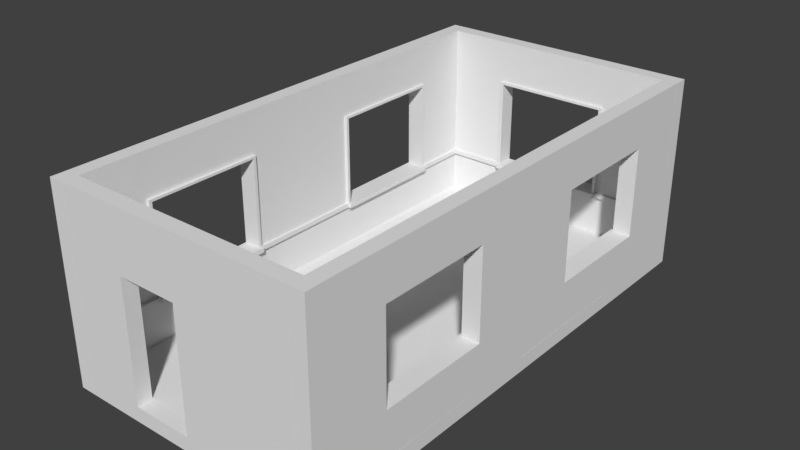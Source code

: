 # Source: SimpleRoomScene.blend  (saved by Blender 2.78.0; exported with 4.5.12 LTS)
import bpy
from mathutils import Matrix  # noqa: F401  (used for matrix-valued properties, if any)

bpy.ops.wm.read_factory_settings(use_empty=True)
scene = bpy.context.scene
scene.name = 'Scene'

# ---- collections
col_collection_1 = bpy.data.collections.new('Collection 1'); scene.collection.children.link(col_collection_1)

# ---- materials (node trees are filled in below, after node groups)
mat_material_001 = bpy.data.materials.new('Material.001')
mat_material_001.alpha_threshold = 0.0
mat_material_001.use_transparent_shadow = False
mat_material_001.roughness = 0.5
mat_material_001.line_color = (0.0, 0.0, 0.0, 1.0)

# ---- material node trees

# ---- world
world_world = bpy.data.worlds.new('World'); scene.world = world_world
world_world.color = (0.05088, 0.05088, 0.05088)
world_world.use_sun_shadow = False
world_world.sun_shadow_jitter_overblur = 0.0
world_world.cycles.sampling_method = 'MANUAL'

# ---- meshes
me_cornerfill4 = bpy.data.meshes.new('CornerFill4')
me_cornerfill4.from_pydata([(-2.0, 0.0, 0.0), (0.0, 0.0, 0.0), (-2.0, 0.0, 0.25), (0.0, 0.0, 0.25), (0.0, 4.0, 0.0), (-2.0, 4.0, 0.0), (0.0, 4.0, 0.25), (-2.0, 4.0, 0.25)], [], [(3, 6, 7, 2), (1, 4, 6, 3), (2, 7, 5, 0), (0, 1, 3, 2), (4, 5, 7, 6), (0, 5, 4, 1)])
me_cornerfill4.use_remesh_preserve_volume = False
me_cornerfill4.use_remesh_preserve_attributes = False
me_cornerfill4.use_mirror_vertex_groups = False
me_cornerfill4.update()
me_cornerfill3_25 = bpy.data.meshes.new('CornerFill3.25')
me_cornerfill3_25.from_pydata([(-2.0, 0.0, 0.0), (0.0, 0.0, 0.0), (-2.0, 0.0, 0.25), (0.0, 0.0, 0.25), (0.0, 3.25, 0.0), (-2.0, 3.25, 0.0), (0.0, 3.25, 0.25), (-2.0, 3.25, 0.25)], [], [(0, 5, 4, 1), (0, 1, 3, 2), (2, 7, 5, 0), (4, 5, 7, 6), (3, 6, 7, 2), (1, 4, 6, 3)])
me_cornerfill3_25.use_remesh_preserve_volume = False
me_cornerfill3_25.use_remesh_preserve_attributes = False
me_cornerfill3_25.use_mirror_vertex_groups = False
me_cornerfill3_25.update()
me_floor2x2 = bpy.data.meshes.new('Floor2x2')
me_floor2x2.from_pydata([(1.0, 1.0, -1.0), (1.0, -1.0, -1.0), (-1.0, -1.0, -1.0), (-1.0, 1.0, -1.0), (1.0, 1.0, 1.0), (1.0, -1.0, 1.0), (-1.0, -1.0, 1.0), (-1.0, 1.0, 1.0)], [], [(0, 1, 2, 3), (4, 7, 6, 5), (0, 4, 5, 1), (1, 5, 6, 2), (2, 6, 7, 3), (4, 0, 3, 7)])
me_floor2x2.materials.append(mat_material_001)
me_floor2x2.use_remesh_preserve_volume = False
me_floor2x2.use_remesh_preserve_attributes = False
me_floor2x2.use_mirror_vertex_groups = False
me_floor2x2.update()
me_vert_001 = bpy.data.meshes.new('Vert.001')
me_vert_001.from_pydata([(0.0, -1.093e-08, -0.25), (4.0, -1.093e-08, -0.25), (4.0, 3.0, -0.25), (0.0, 3.0, -0.25), (0.0, 1.5, -0.25), (2.0, 3.0, -0.25), (4.0, 1.5, -0.25), (2.0, -1.093e-08, -0.25), (2.899, 0.1008, 0.0), (3.0, -1.093e-08, -0.25), (4.0, 2.25, -0.25), (1.0, 3.0, -0.25), (0.0, 2.25, -0.25), (4.0, 0.75, -0.25), (1.0, -1.093e-08, -0.25), (0.0, 0.75, -0.25), (3.0, 3.0, -0.25), (3.0, 1.5, -0.25), (1.0, 1.5, -0.25), (2.0, 0.75, -0.25), (2.0, 2.25, -0.25), (1.0, 2.25, -0.25), (1.0, 0.75, -0.25), (3.0, 0.75, -0.25), (3.0, 2.25, -0.25), (3.899, 0.1008, 0.0), (4.0, 2.25, 0.0), (4.0, 3.0, 0.0), (1.0, 3.0, 0.0), (0.0, 3.0, 0.0), (0.0, 2.25, 0.0), (0.0, 1.5, 0.0), (4.0, 0.75, 0.0), (4.0, 1.5, 0.0), (0.8992, 0.1008, 0.0), (1.899, 0.1008, 0.0), (0.0, 0.75, 0.0), (0.1008, 0.1008, 0.0), (3.0, 3.0, 0.0), (2.0, 3.0, 0.0), (3.0, 1.5, 0.0), (2.0, 0.75, 0.0), (1.0, 1.5, 0.0), (2.0, 2.25, 0.0), (1.0, 2.25, 0.0), (1.0, 0.75, 0.0), (3.0, 0.75, 0.0), (3.0, 2.25, 0.0), (0.0, 0.675, -0.25), (2.0, 0.675, -0.25), (4.0, 0.675, -0.25), (1.0, 0.675, -0.25), (3.0, 0.675, -0.25), (0.1008, 0.5742, 0.0), (1.899, 0.5742, 0.0), (3.899, 0.5742, 0.0), (0.8992, 0.5742, 0.0), (2.899, 0.5742, 0.0), (4.0, 0.675, 0.05), (4.0, 0.75, 0.05), (1.0, 0.75, 0.05), (2.0, 0.75, 0.05), (0.0, 0.75, 0.05), (3.0, 0.75, 0.05), (0.0, 0.675, 0.05), (2.0, 0.675, 0.05), (1.0, 0.675, 0.05), (3.0, 0.675, 0.05), (0.0, 0.675, 0.0), (0.0, -1.093e-08, 0.0), (1.101, 0.1008, 0.0), (1.101, 0.5742, 0.0), (1.0, -1.093e-08, 0.0), (2.101, 0.1008, 0.0), (2.101, 0.5742, 0.0), (1.0, 0.675, 0.0), (2.0, 0.675, 0.0), (2.0, -1.093e-08, 0.0), (3.101, 0.1008, 0.0), (3.101, 0.5742, 0.0), (3.0, -1.093e-08, 0.0), (4.0, -1.093e-08, 0.0), (3.0, 0.675, 0.0), (4.0, 0.675, 0.0), (4.0, 2.5, -0.25), (4.0, 2.75, -0.25), (0.0, 2.75, -0.25), (0.0, 2.5, -0.25), (4.0, 2.5, 0.0), (4.0, 2.75, 0.0), (2.0, 2.75, -0.25), (2.0, 2.5, -0.25), (1.0, 2.75, -0.25), (1.0, 2.5, -0.25), (3.0, 2.75, -0.25), (3.0, 2.5, -0.25), (0.0, 2.75, 0.0), (0.0, 2.5, 0.0), (2.0, 2.75, 0.0), (2.0, 2.5, 0.0), (1.0, 2.75, 0.0), (1.0, 2.5, 0.0), (3.0, 2.75, 0.0), (3.0, 2.5, 0.0), (1.05, 2.25, -0.25), (1.05, 1.5, -0.25), (1.05, 0.75, -0.25), (1.05, 2.25, 0.0), (1.05, 1.5, 0.0), (1.05, 0.75, 0.0), (2.95, 1.5, -0.25), (2.95, 0.75, -0.25), (2.95, 2.25, -0.25), (2.95, 1.5, 0.0), (2.95, 0.75, 0.0), (2.95, 2.25, 0.0), (0.0, 2.289, -0.25), (2.0, 2.289, -0.25), (1.0, 2.289, -0.25), (3.0, 2.289, -0.25), (0.0, 2.289, 0.0), (2.0, 2.289, 0.0), (1.0, 2.289, 0.0), (3.0, 2.289, 0.0), (4.0, 2.289, -0.25), (4.0, 2.289, 0.0), (2.0, 2.289, 0.05), (2.0, 2.25, 0.05), (1.0, 2.25, 0.05), (1.0, 1.5, 0.05), (1.0, 2.289, 0.05), (1.0, 0.75, 0.05), (3.0, 1.5, 0.05), (3.0, 0.75, 0.05), (3.0, 2.25, 0.05), (3.0, 2.289, 0.05), (1.05, 2.25, 0.05), (1.05, 1.5, 0.05), (1.05, 0.75, 0.05), (2.95, 1.5, 0.05), (2.95, 0.75, 0.05), (2.95, 2.25, 0.05), (1.0, 0.75, 0.1), (2.0, 0.75, 0.1), (3.0, 0.75, 0.1), (2.0, 0.675, 0.1), (1.0, 0.675, 0.1), (3.0, 0.675, 0.1)], [], [(94, 16, 2, 85), (23, 17, 6, 13), (92, 11, 5, 90), (4, 12, 21, 18), (86, 3, 11, 92), (51, 22, 19, 49), (48, 15, 22, 51), (15, 4, 18, 22), (52, 23, 13, 50), (49, 19, 23, 52), (102, 89, 27, 38), (17, 24, 10, 6), (46, 32, 33, 40), (90, 5, 16, 94), (100, 98, 39, 28), (31, 42, 44, 30), (96, 100, 28, 29), (82, 83, 58, 67), (45, 36, 62, 60), (36, 45, 42, 31), (32, 46, 63, 59), (76, 82, 67, 65), (40, 33, 26, 47), (98, 102, 38, 39), (48, 68, 36, 15), (24, 47, 43, 20), (86, 96, 29, 3), (5, 39, 38, 16), (17, 23, 111, 110), (1, 81, 80, 9), (50, 83, 81, 1), (45, 22, 106, 109), (20, 43, 44, 21), (124, 125, 26, 10), (14, 72, 69, 0), (3, 29, 28, 11), (15, 36, 31, 4), (19, 41, 46, 23), (21, 44, 107, 104), (4, 31, 30, 12), (16, 38, 27, 2), (9, 80, 77, 7), (6, 33, 32, 13), (47, 24, 112, 115), (10, 26, 33, 6), (22, 45, 41, 19), (7, 77, 72, 14), (11, 28, 39, 5), (13, 32, 83, 50), (0, 69, 68, 48), (73, 8, 57, 74), (78, 25, 55, 79), (37, 34, 56, 53), (70, 35, 54, 71), (7, 49, 52, 9), (9, 52, 50, 1), (0, 48, 51, 14), (14, 51, 49, 7), (61, 60, 142, 143), (64, 66, 60, 62), (67, 58, 59, 63), (66, 65, 145, 146), (46, 41, 61, 63), (68, 75, 66, 64), (75, 76, 65, 66), (41, 45, 60, 61), (36, 68, 64, 62), (83, 32, 59, 58), (37, 53, 68, 69), (34, 37, 69, 72), (56, 34, 72, 75), (53, 56, 75, 68), (35, 70, 72, 77), (54, 35, 77, 76), (70, 71, 75, 72), (71, 54, 76, 75), (73, 74, 76, 77), (8, 73, 77, 80), (57, 8, 80, 82), (74, 57, 82, 76), (25, 78, 80, 81), (78, 79, 82, 80), (55, 25, 81, 83), (79, 55, 83, 82), (2, 27, 89, 85), (85, 89, 88, 84), (116, 120, 97, 87), (87, 97, 96, 86), (121, 123, 103, 99), (99, 103, 102, 98), (120, 122, 101, 97), (97, 101, 100, 96), (122, 121, 99, 101), (101, 99, 98, 100), (117, 91, 95, 119), (91, 90, 94, 95), (123, 125, 88, 103), (103, 88, 89, 102), (116, 87, 93, 118), (87, 86, 92, 93), (118, 93, 91, 117), (93, 92, 90, 91), (119, 95, 84, 124), (95, 94, 85, 84), (105, 108, 109, 106), (104, 107, 108, 105), (18, 21, 104, 105), (113, 114, 140, 139), (22, 18, 105, 106), (122, 44, 128, 130), (110, 113, 115, 112), (111, 114, 113, 110), (44, 42, 129, 128), (23, 46, 114, 111), (24, 17, 110, 112), (47, 115, 141, 134), (24, 119, 124, 10), (21, 118, 117, 20), (12, 116, 118, 21), (47, 26, 125, 123), (20, 117, 119, 24), (123, 121, 126, 135), (30, 44, 122, 120), (47, 123, 135, 134), (12, 30, 120, 116), (84, 88, 125, 124), (128, 129, 137, 136), (129, 131, 138, 137), (133, 132, 139, 140), (132, 134, 141, 139), (128, 127, 126, 130), (127, 134, 135, 126), (46, 40, 132, 133), (115, 113, 139, 141), (114, 46, 133, 140), (43, 47, 134, 127), (45, 109, 138, 131), (121, 122, 130, 126), (108, 107, 136, 137), (40, 47, 134, 132), (107, 44, 128, 136), (109, 108, 137, 138), (42, 45, 131, 129), (44, 43, 127, 128), (146, 145, 143, 142), (145, 147, 144, 143), (67, 63, 144, 147), (63, 61, 143, 144), (65, 67, 147, 145), (60, 66, 146, 142)])
me_vert_001.use_remesh_preserve_volume = False
me_vert_001.use_remesh_preserve_attributes = False
me_vert_001.use_mirror_vertex_groups = False
me_vert_001.update()
me_vert = bpy.data.meshes.new('Vert')
me_vert.from_pydata([(0.0, 0.0, 0.0), (0.0, 1.0, 0.0), (2.0, 1.0, 0.0), (2.0, 2.0, 0.0), (0.0, 2.0, 0.0), (0.0, 4.0, 0.0), (3.0, 4.0, 0.0), (3.0, 0.0, 0.0), (0.0, 0.0, 0.0), (0.0, 0.0, 0.0), (0.0, 1.0, 0.0), (2.0, 1.0, 0.0), (2.0, 2.0, 0.0), (0.0, 2.0, 0.0), (0.0, 4.0, 0.0), (3.0, 4.0, 0.0), (3.0, 0.0, 0.0), (0.0, 0.0, 0.0), (0.0, 0.0, 0.25), (0.0, 1.0, 0.25), (2.0, 1.0, 0.25), (2.0, 2.0, 0.25), (0.0, 2.0, 0.25), (0.0, 4.0, 0.25), (3.0, 4.0, 0.25), (3.0, 0.0, 0.25), (0.0, 0.0, 0.25)], [], [(1, 0, 8, 7, 6, 5, 4, 3, 2), (9, 17, 26, 18), (0, 1, 10, 9), (7, 8, 17, 16), (4, 5, 14, 13), (1, 2, 11, 10), (8, 0, 9, 17), (5, 6, 15, 14), (2, 3, 12, 11), (6, 7, 16, 15), (3, 4, 13, 12), (19, 18, 26, 25, 24, 23, 22, 21, 20), (15, 14, 23, 24), (12, 11, 20, 21), (16, 15, 24, 25), (13, 12, 21, 22), (10, 9, 18, 19), (17, 16, 25, 26), (14, 13, 22, 23), (11, 10, 19, 20)])
me_vert.use_remesh_preserve_volume = False
me_vert.use_remesh_preserve_attributes = False
me_vert.use_mirror_vertex_groups = False
me_vert.update()

# ---- objects
ob_room = bpy.data.objects.new('Room', None)
ob_cornerfillers = bpy.data.objects.new('CornerFillers', None)
ob_horizcornerfill4_005 = bpy.data.objects.new('HorizCornerFill4.005', me_cornerfill4)
ob_horizcornerfill4_004 = bpy.data.objects.new('HorizCornerFill4.004', me_cornerfill4)
ob_horizcornerfill4_003 = bpy.data.objects.new('HorizCornerFill4.003', me_cornerfill4)
ob_horizcornerfill4_002 = bpy.data.objects.new('HorizCornerFill4.002', me_cornerfill4)
ob_horizcornerfill4_001 = bpy.data.objects.new('HorizCornerFill4.001', me_cornerfill4)
ob_vertcornerfill3_25_002 = bpy.data.objects.new('VertCornerFill3.25.002', me_cornerfill3_25)
ob_vertcornerfill3_25_001 = bpy.data.objects.new('VertCornerFill3.25.001', me_cornerfill3_25)
ob_vertcornerfill3_25__000 = bpy.data.objects.new('VertCornerFill3.25..000', me_cornerfill3_25)
ob_vertcornerfill3_25 = bpy.data.objects.new('VertCornerFill3.25', me_cornerfill3_25)
ob_horizcornerfill4 = bpy.data.objects.new('HorizCornerFill4', me_cornerfill4)
ob_floor = bpy.data.objects.new('Floor', None)
ob_floortile_006 = bpy.data.objects.new('FloorTile.006', me_floor2x2)
ob_floortile_007 = bpy.data.objects.new('FloorTile.007', me_floor2x2)
ob_floortile_004 = bpy.data.objects.new('FloorTile.004', me_floor2x2)
ob_floortile_005 = bpy.data.objects.new('FloorTile.005', me_floor2x2)
ob_floortile_002 = bpy.data.objects.new('FloorTile.002', me_floor2x2)
ob_floortile_003 = bpy.data.objects.new('FloorTile.003', me_floor2x2)
ob_floortile_001 = bpy.data.objects.new('FloorTile.001', me_floor2x2)
ob_floortile = bpy.data.objects.new('FloorTile', me_floor2x2)
ob_sm_window_3x4x_003 = bpy.data.objects.new('SM_Window 3x4x.003', me_vert_001)
ob_sm_window_3x4x_002 = bpy.data.objects.new('SM_Window 3x4x.002', me_vert_001)
ob_sm_window_3x4x_001 = bpy.data.objects.new('SM_Window 3x4x.001', me_vert_001)
ob_sm_window_3x4x_000 = bpy.data.objects.new('SM_Window 3x4x.000', me_vert_001)
ob_sm_doorwall_3x4x_25 = bpy.data.objects.new('SM_DoorWall 3x4x.25', me_vert)
ob_sm_window_3x4x_25 = bpy.data.objects.new('SM_Window 3x4x.25', me_vert_001)

# ---- transforms, parenting, visibility, modifiers, constraints
ob_room.location = (0.0, 0.0, 0.0)
ob_room.empty_image_offset = (0.0, 0.0)
ob_room.lineart.crease_threshold = 0.0
ob_cornerfillers.parent = ob_room
ob_cornerfillers.location = (0.0, 0.0, 0.0)
ob_cornerfillers.empty_image_offset = (0.0, 0.0)
ob_cornerfillers.lineart.crease_threshold = 0.0
ob_horizcornerfill4_005.parent = ob_cornerfillers
ob_horizcornerfill4_005.location = (4.0, 8.25, -0.25)
ob_horizcornerfill4_005.rotation_euler = (-3.142, 3.142, -1.571)
ob_horizcornerfill4_005.scale = (0.125, 1.0, 1.0)
ob_horizcornerfill4_005.lineart.crease_threshold = 0.0
ob_horizcornerfill4_004.parent = ob_cornerfillers
ob_horizcornerfill4_004.location = (4.0, 0.0, -0.25)
ob_horizcornerfill4_004.rotation_euler = (-3.142, 3.142, -1.571)
ob_horizcornerfill4_004.scale = (0.125, 1.0, 1.0)
ob_horizcornerfill4_004.lineart.crease_threshold = 0.0
ob_horizcornerfill4_003.parent = ob_cornerfillers
ob_horizcornerfill4_003.location = (4.25, 0.0, -0.25)
ob_horizcornerfill4_003.scale = (0.125, 1.0, 1.0)
ob_horizcornerfill4_003.lineart.crease_threshold = 0.0
ob_horizcornerfill4_002.parent = ob_cornerfillers
ob_horizcornerfill4_002.location = (4.25, 4.0, -0.25)
ob_horizcornerfill4_002.scale = (0.125, 1.0, 1.0)
ob_horizcornerfill4_002.lineart.crease_threshold = 0.0
ob_horizcornerfill4_001.parent = ob_cornerfillers
ob_horizcornerfill4_001.location = (0.0, 4.0, -0.25)
ob_horizcornerfill4_001.scale = (0.125, 1.0, 1.0)
ob_horizcornerfill4_001.lineart.crease_threshold = 0.0
ob_vertcornerfill3_25_002.parent = ob_cornerfillers
ob_vertcornerfill3_25_002.location = (0.0, 8.25, -0.25)
ob_vertcornerfill3_25_002.rotation_euler = (1.571, -0.0, 0.0)
ob_vertcornerfill3_25_002.scale = (0.125, 1.0, 1.0)
ob_vertcornerfill3_25_002.lineart.crease_threshold = 0.0
ob_vertcornerfill3_25_001.parent = ob_cornerfillers
ob_vertcornerfill3_25_001.location = (4.25, 8.25, -0.25)
ob_vertcornerfill3_25_001.rotation_euler = (1.571, -0.0, 0.0)
ob_vertcornerfill3_25_001.scale = (0.125, 1.0, 1.0)
ob_vertcornerfill3_25_001.lineart.crease_threshold = 0.0
ob_vertcornerfill3_25__000.parent = ob_cornerfillers
ob_vertcornerfill3_25__000.location = (4.25, 0.0, -0.25)
ob_vertcornerfill3_25__000.rotation_euler = (1.571, -0.0, 0.0)
ob_vertcornerfill3_25__000.scale = (0.125, 1.0, 1.0)
ob_vertcornerfill3_25__000.lineart.crease_threshold = 0.0
ob_vertcornerfill3_25.parent = ob_cornerfillers
ob_vertcornerfill3_25.location = (0.0, 0.0, -0.25)
ob_vertcornerfill3_25.rotation_euler = (1.571, -0.0, 0.0)
ob_vertcornerfill3_25.scale = (0.125, 1.0, 1.0)
ob_vertcornerfill3_25.lineart.crease_threshold = 0.0
ob_horizcornerfill4.parent = ob_cornerfillers
ob_horizcornerfill4.location = (0.0, 0.0, -0.25)
ob_horizcornerfill4.scale = (0.125, 1.0, 1.0)
ob_horizcornerfill4.lineart.crease_threshold = 0.0
ob_floor.parent = ob_room
ob_floor.location = (0.0, 0.0, 0.0)
ob_floor.empty_image_offset = (0.0, 0.0)
ob_floor.lineart.crease_threshold = 0.0
ob_floortile_006.parent = ob_floor
ob_floortile_006.location = (1.0, 5.0, -0.125)
ob_floortile_006.scale = (1.0, 1.0, 0.125)
ob_floortile_006.lock_rotations_4d = False
ob_floortile_006.empty_display_type = 'ARROWS'
ob_floortile_006.lineart.crease_threshold = 0.0
ob_floortile_007.parent = ob_floor
ob_floortile_007.location = (1.0, 7.0, -0.125)
ob_floortile_007.scale = (1.0, 1.0, 0.125)
ob_floortile_007.lock_rotations_4d = False
ob_floortile_007.empty_display_type = 'ARROWS'
ob_floortile_007.lineart.crease_threshold = 0.0
ob_floortile_004.parent = ob_floor
ob_floortile_004.location = (3.0, 7.0, -0.125)
ob_floortile_004.scale = (1.0, 1.0, 0.125)
ob_floortile_004.lock_rotations_4d = False
ob_floortile_004.empty_display_type = 'ARROWS'
ob_floortile_004.lineart.crease_threshold = 0.0
ob_floortile_005.parent = ob_floor
ob_floortile_005.location = (3.0, 5.0, -0.125)
ob_floortile_005.scale = (1.0, 1.0, 0.125)
ob_floortile_005.lock_rotations_4d = False
ob_floortile_005.empty_display_type = 'ARROWS'
ob_floortile_005.lineart.crease_threshold = 0.0
ob_floortile_002.parent = ob_floor
ob_floortile_002.location = (3.0, 1.0, -0.125)
ob_floortile_002.scale = (1.0, 1.0, 0.125)
ob_floortile_002.lock_rotations_4d = False
ob_floortile_002.empty_display_type = 'ARROWS'
ob_floortile_002.lineart.crease_threshold = 0.0
ob_floortile_003.parent = ob_floor
ob_floortile_003.location = (3.0, 3.0, -0.125)
ob_floortile_003.scale = (1.0, 1.0, 0.125)
ob_floortile_003.lock_rotations_4d = False
ob_floortile_003.empty_display_type = 'ARROWS'
ob_floortile_003.lineart.crease_threshold = 0.0
ob_floortile_001.parent = ob_floor
ob_floortile_001.location = (1.0, 3.0, -0.125)
ob_floortile_001.scale = (1.0, 1.0, 0.125)
ob_floortile_001.lock_rotations_4d = False
ob_floortile_001.empty_display_type = 'ARROWS'
ob_floortile_001.lineart.crease_threshold = 0.0
ob_floortile.parent = ob_floor
ob_floortile.location = (1.0, 1.0, -0.125)
ob_floortile.scale = (1.0, 1.0, 0.125)
ob_floortile.lock_rotations_4d = False
ob_floortile.empty_display_type = 'ARROWS'
ob_floortile.lineart.crease_threshold = 0.0
ob_sm_window_3x4x_003.parent = ob_room
ob_sm_window_3x4x_003.location = (4.0, 4.0, 0.0)
ob_sm_window_3x4x_003.rotation_euler = (1.571, -0.0, 4.712)
ob_sm_window_3x4x_003.lineart.crease_threshold = 0.0
ob_sm_window_3x4x_002.parent = ob_room
ob_sm_window_3x4x_002.location = (4.0, 8.0, 0.0)
ob_sm_window_3x4x_002.rotation_euler = (1.571, -0.0, 4.712)
ob_sm_window_3x4x_002.lineart.crease_threshold = 0.0
ob_sm_window_3x4x_001.parent = ob_room
ob_sm_window_3x4x_001.location = (0.0, 0.0, 0.0)
ob_sm_window_3x4x_001.rotation_euler = (1.571, -0.0, 1.571)
ob_sm_window_3x4x_001.lineart.crease_threshold = 0.0
ob_sm_window_3x4x_000.parent = ob_room
ob_sm_window_3x4x_000.location = (0.0, 4.0, 0.0)
ob_sm_window_3x4x_000.rotation_euler = (1.571, -0.0, 1.571)
ob_sm_window_3x4x_000.lineart.crease_threshold = 0.0
ob_sm_doorwall_3x4x_25.parent = ob_room
ob_sm_doorwall_3x4x_25.location = (0.0, -0.25, 0.0)
ob_sm_doorwall_3x4x_25.rotation_euler = (-1.571, -1.571, 0.0)
ob_sm_doorwall_3x4x_25.lineart.crease_threshold = 0.0
ob_sm_window_3x4x_25.parent = ob_room
ob_sm_window_3x4x_25.location = (0.0, 8.0, 0.0)
ob_sm_window_3x4x_25.rotation_euler = (1.571, -0.0, 0.0)
ob_sm_window_3x4x_25.lineart.crease_threshold = 0.0

# ---- collection membership
col_collection_1.objects.link(ob_room)
col_collection_1.objects.link(ob_cornerfillers)
col_collection_1.objects.link(ob_horizcornerfill4_005)
col_collection_1.objects.link(ob_horizcornerfill4_004)
col_collection_1.objects.link(ob_horizcornerfill4_003)
col_collection_1.objects.link(ob_horizcornerfill4_002)
col_collection_1.objects.link(ob_horizcornerfill4_001)
col_collection_1.objects.link(ob_vertcornerfill3_25_002)
col_collection_1.objects.link(ob_vertcornerfill3_25_001)
col_collection_1.objects.link(ob_vertcornerfill3_25__000)
col_collection_1.objects.link(ob_vertcornerfill3_25)
col_collection_1.objects.link(ob_horizcornerfill4)
col_collection_1.objects.link(ob_floor)
col_collection_1.objects.link(ob_floortile_006)
col_collection_1.objects.link(ob_floortile_007)
col_collection_1.objects.link(ob_floortile_004)
col_collection_1.objects.link(ob_floortile_005)
col_collection_1.objects.link(ob_floortile_002)
col_collection_1.objects.link(ob_floortile_003)
col_collection_1.objects.link(ob_floortile_001)
col_collection_1.objects.link(ob_floortile)
col_collection_1.objects.link(ob_sm_window_3x4x_003)
col_collection_1.objects.link(ob_sm_window_3x4x_002)
col_collection_1.objects.link(ob_sm_window_3x4x_001)
col_collection_1.objects.link(ob_sm_window_3x4x_000)
col_collection_1.objects.link(ob_sm_doorwall_3x4x_25)
col_collection_1.objects.link(ob_sm_window_3x4x_25)

# ---- scene / render settings (as saved in the file)
scene.frame_start = 1; scene.frame_end = 250; scene.frame_set(1)
scene.render.engine = 'BLENDER_EEVEE_NEXT'
scene.render.resolution_percentage = 50
scene.render.dither_intensity = 0.0
scene.cycles.use_denoising = False
scene.cycles.samples = 128
scene.cycles.sampling_pattern = 'TABULATED_SOBOL'
scene.cycles.light_sampling_threshold = 0.0
scene.cycles.use_adaptive_sampling = False
scene.cycles.use_light_tree = False
scene.cycles.blur_glossy = 0.0
scene.cycles.sample_clamp_indirect = 0.0
scene.view_settings.view_transform = 'Standard'
bpy.context.view_layer.update()

# ---- added for rendering (the .blend has no active camera and no usable light): camera, sun
cam_auto = bpy.data.cameras.new('AutoCamera')
cam_auto.lens = 50.0
cam_auto.sensor_width = 36.0
cam_auto.clip_end = 1000.0
ob_auto_camera = bpy.data.objects.new('AutoCamera', cam_auto)
scene.collection.objects.link(ob_auto_camera)
ob_auto_camera.location = (11.3929, -7.27142, 8.88928)
ob_auto_camera.rotation_euler = (1.09748, -7.21219e-08, 0.694738)
scene.camera = ob_auto_camera
light_auto_sun = bpy.data.lights.new('AutoSun', 'SUN')
light_auto_sun.energy = 3.0
light_auto_sun.angle = 0.0523599
ob_auto_sun = bpy.data.objects.new('AutoSun', light_auto_sun)
scene.collection.objects.link(ob_auto_sun)
ob_auto_sun.rotation_euler = (0.872665, 0.174533, 0.523599)
bpy.context.view_layer.update()
